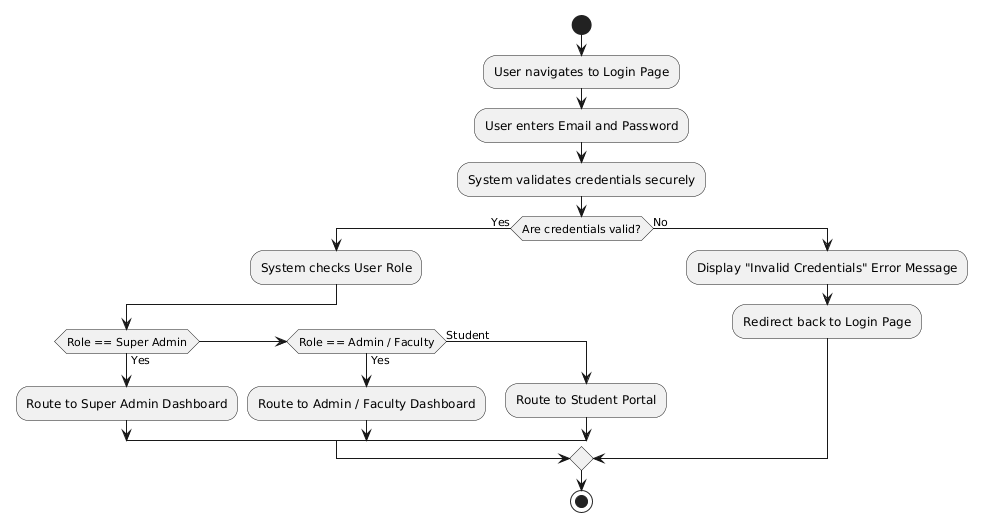

The diagram above was rendered by PlantUML. Its source (embedded in the PNG):
@startuml
skinparam conditionStyle inside

start
:User navigates to Login Page;
:User enters Email and Password;
:System validates credentials securely;

if (Are credentials valid?) then (Yes)
  :System checks User Role;
  
  if (Role == Super Admin) then (Yes)
    :Route to Super Admin Dashboard;
  elseif (Role == Admin / Faculty) then (Yes)
    :Route to Admin / Faculty Dashboard;
  else (Student)
    :Route to Student Portal;
  endif
else (No)
  :Display "Invalid Credentials" Error Message;
  :Redirect back to Login Page;
endif

stop
@enduml